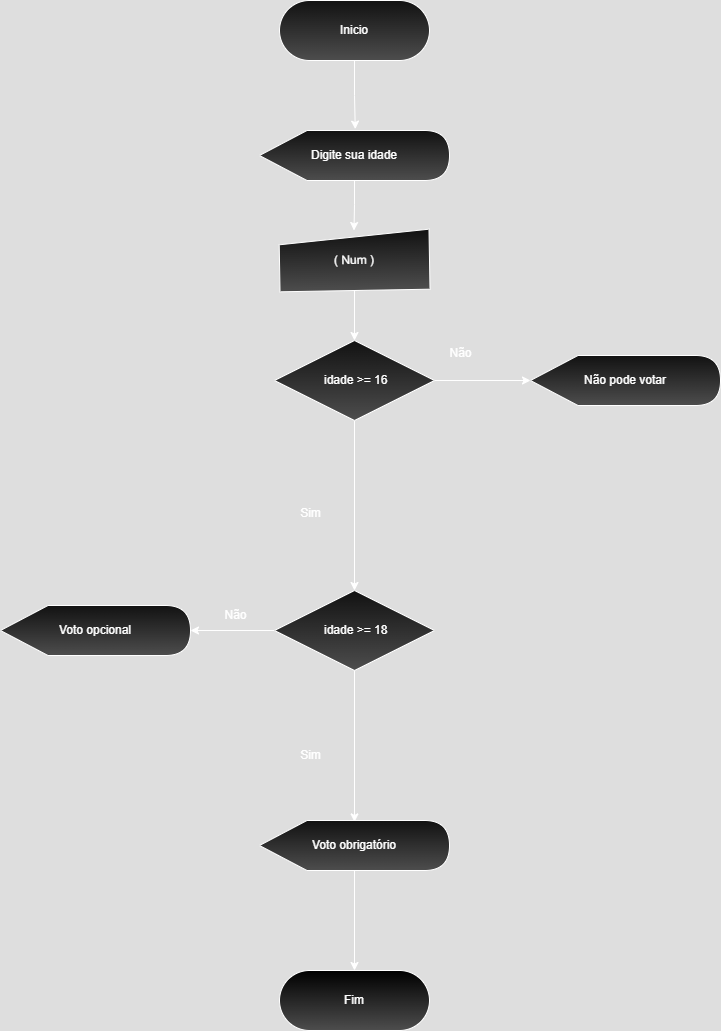

The diagram above was exported from draw.io. Its source (the exported page's mxGraphModel, read from the mxfile embedded in the PNG):
<mxGraphModel dx="1044" dy="562" grid="1" gridSize="10" guides="1" tooltips="1" connect="1" arrows="1" fold="1" page="1" pageScale="1" pageWidth="827" pageHeight="1169" math="0" shadow="0">
  <root>
    <mxCell id="0" />
    <mxCell id="1" parent="0" />
    <mxCell id="r6-CDV3gPAbLn0dD6jxL-2" value="Inicio" style="rounded=1;whiteSpace=wrap;html=1;arcSize=50;gradientColor=light-dark(#000000,#4D4D4D);" vertex="1" parent="1">
      <mxGeometry x="339" y="110" width="150" height="60" as="geometry" />
    </mxCell>
    <mxCell id="Aj2TTlD5xXuSKtKheqiz-2" style="edgeStyle=orthogonalEdgeStyle;rounded=0;orthogonalLoop=1;jettySize=auto;html=1;entryX=0.5;entryY=0;entryDx=0;entryDy=0;" edge="1" parent="1" source="GcOiBW-ihVahuDXwv7xf-1" target="Aj2TTlD5xXuSKtKheqiz-1">
      <mxGeometry relative="1" as="geometry" />
    </mxCell>
    <mxCell id="GcOiBW-ihVahuDXwv7xf-1" value="Digite sua idade" style="shape=display;whiteSpace=wrap;html=1;gradientColor=light-dark(#000000,#4D4D4D);" vertex="1" parent="1">
      <mxGeometry x="319" y="240" width="190" height="50" as="geometry" />
    </mxCell>
    <mxCell id="GcOiBW-ihVahuDXwv7xf-2" style="edgeStyle=orthogonalEdgeStyle;rounded=0;orthogonalLoop=1;jettySize=auto;html=1;entryX=0.504;entryY=-0.028;entryDx=0;entryDy=0;entryPerimeter=0;" edge="1" parent="1" source="r6-CDV3gPAbLn0dD6jxL-2" target="GcOiBW-ihVahuDXwv7xf-1">
      <mxGeometry relative="1" as="geometry" />
    </mxCell>
    <mxCell id="Aj2TTlD5xXuSKtKheqiz-4" style="edgeStyle=orthogonalEdgeStyle;rounded=0;orthogonalLoop=1;jettySize=auto;html=1;entryX=0.5;entryY=0;entryDx=0;entryDy=0;" edge="1" parent="1" source="Aj2TTlD5xXuSKtKheqiz-1" target="Aj2TTlD5xXuSKtKheqiz-3">
      <mxGeometry relative="1" as="geometry" />
    </mxCell>
    <mxCell id="Aj2TTlD5xXuSKtKheqiz-1" value="( Num )" style="shape=manualInput;whiteSpace=wrap;html=1;size=13;rotation=-1;gradientColor=light-dark(#000000,#4D4D4D);" vertex="1" parent="1">
      <mxGeometry x="339" y="340" width="150" height="60" as="geometry" />
    </mxCell>
    <mxCell id="Aj2TTlD5xXuSKtKheqiz-6" style="edgeStyle=orthogonalEdgeStyle;rounded=0;orthogonalLoop=1;jettySize=auto;html=1;" edge="1" parent="1" source="Aj2TTlD5xXuSKtKheqiz-3" target="Aj2TTlD5xXuSKtKheqiz-5">
      <mxGeometry relative="1" as="geometry" />
    </mxCell>
    <mxCell id="Aj2TTlD5xXuSKtKheqiz-3" value="&amp;nbsp;idade &amp;gt;= 16" style="rhombus;whiteSpace=wrap;html=1;gradientColor=light-dark(#000000,#4D4D4D);" vertex="1" parent="1">
      <mxGeometry x="334" y="450" width="160" height="80" as="geometry" />
    </mxCell>
    <mxCell id="Aj2TTlD5xXuSKtKheqiz-15" style="edgeStyle=orthogonalEdgeStyle;rounded=0;orthogonalLoop=1;jettySize=auto;html=1;" edge="1" parent="1" source="Aj2TTlD5xXuSKtKheqiz-5" target="Aj2TTlD5xXuSKtKheqiz-14">
      <mxGeometry relative="1" as="geometry" />
    </mxCell>
    <mxCell id="Aj2TTlD5xXuSKtKheqiz-5" value="&amp;nbsp;idade &amp;gt;= 18" style="rhombus;whiteSpace=wrap;html=1;gradientColor=light-dark(#000000,#4D4D4D);" vertex="1" parent="1">
      <mxGeometry x="334" y="700" width="160" height="80" as="geometry" />
    </mxCell>
    <mxCell id="Aj2TTlD5xXuSKtKheqiz-10" value="Não pode votar" style="shape=display;whiteSpace=wrap;html=1;gradientColor=light-dark(#000000,#4D4D4D);" vertex="1" parent="1">
      <mxGeometry x="590" y="465" width="190" height="50" as="geometry" />
    </mxCell>
    <mxCell id="Aj2TTlD5xXuSKtKheqiz-11" style="edgeStyle=orthogonalEdgeStyle;rounded=0;orthogonalLoop=1;jettySize=auto;html=1;exitX=1;exitY=0.5;exitDx=0;exitDy=0;entryX=0;entryY=0.5;entryDx=0;entryDy=0;entryPerimeter=0;" edge="1" parent="1" source="Aj2TTlD5xXuSKtKheqiz-3" target="Aj2TTlD5xXuSKtKheqiz-10">
      <mxGeometry relative="1" as="geometry" />
    </mxCell>
    <mxCell id="Aj2TTlD5xXuSKtKheqiz-12" value="Não" style="text;html=1;align=center;verticalAlign=middle;resizable=0;points=[];autosize=1;strokeColor=none;fillColor=none;" vertex="1" parent="1">
      <mxGeometry x="495" y="448" width="50" height="30" as="geometry" />
    </mxCell>
    <mxCell id="Aj2TTlD5xXuSKtKheqiz-13" value="Sim" style="text;html=1;align=center;verticalAlign=middle;resizable=0;points=[];autosize=1;strokeColor=none;fillColor=none;" vertex="1" parent="1">
      <mxGeometry x="350" y="608" width="40" height="30" as="geometry" />
    </mxCell>
    <mxCell id="Aj2TTlD5xXuSKtKheqiz-14" value="Voto opcional" style="shape=display;whiteSpace=wrap;html=1;gradientColor=light-dark(#000000,#4D4D4D);" vertex="1" parent="1">
      <mxGeometry x="60" y="715" width="190" height="50" as="geometry" />
    </mxCell>
    <mxCell id="Aj2TTlD5xXuSKtKheqiz-16" value="Não" style="text;html=1;align=center;verticalAlign=middle;resizable=0;points=[];autosize=1;strokeColor=none;fillColor=none;" vertex="1" parent="1">
      <mxGeometry x="270" y="710" width="50" height="30" as="geometry" />
    </mxCell>
    <mxCell id="eqfhXHC9j35uPYN3ww_M-4" style="edgeStyle=orthogonalEdgeStyle;rounded=0;orthogonalLoop=1;jettySize=auto;html=1;entryX=0.5;entryY=0;entryDx=0;entryDy=0;" edge="1" parent="1" source="eqfhXHC9j35uPYN3ww_M-1" target="eqfhXHC9j35uPYN3ww_M-3">
      <mxGeometry relative="1" as="geometry" />
    </mxCell>
    <mxCell id="eqfhXHC9j35uPYN3ww_M-1" value="Voto obrigatório" style="shape=display;whiteSpace=wrap;html=1;gradientColor=light-dark(#000000,#4D4D4D);" vertex="1" parent="1">
      <mxGeometry x="319" y="930" width="190" height="50" as="geometry" />
    </mxCell>
    <mxCell id="eqfhXHC9j35uPYN3ww_M-2" style="edgeStyle=orthogonalEdgeStyle;rounded=0;orthogonalLoop=1;jettySize=auto;html=1;entryX=0.5;entryY=0.028;entryDx=0;entryDy=0;entryPerimeter=0;" edge="1" parent="1" source="Aj2TTlD5xXuSKtKheqiz-5" target="eqfhXHC9j35uPYN3ww_M-1">
      <mxGeometry relative="1" as="geometry" />
    </mxCell>
    <mxCell id="eqfhXHC9j35uPYN3ww_M-3" value="Fim" style="rounded=1;whiteSpace=wrap;html=1;arcSize=50;fillColor=light-dark(#FFFFFF,#000000);gradientColor=light-dark(#000000,#4D4D4D);" vertex="1" parent="1">
      <mxGeometry x="339" y="1080" width="150" height="60" as="geometry" />
    </mxCell>
    <mxCell id="xFlMABPksxKCQhJicuBC-1" value="Sim" style="text;html=1;align=center;verticalAlign=middle;resizable=0;points=[];autosize=1;strokeColor=none;fillColor=none;" vertex="1" parent="1">
      <mxGeometry x="350" y="850" width="40" height="30" as="geometry" />
    </mxCell>
  </root>
</mxGraphModel>